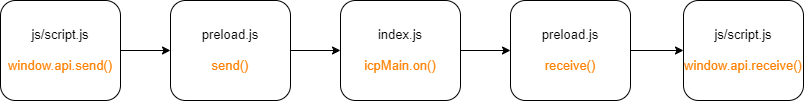

The diagram above was exported from draw.io. Its source (the exported page's mxGraphModel, read from the mxfile embedded in the PNG):
<mxGraphModel dx="2848" dy="728" grid="1" gridSize="10" guides="1" tooltips="1" connect="1" arrows="1" fold="1" page="1" pageScale="1" pageWidth="827" pageHeight="1169" math="0" shadow="0">
  <root>
    <mxCell id="0" />
    <mxCell id="1" parent="0" />
    <mxCell id="aGhRiTCGLjxh8s6cXmyo-7" value="" style="edgeStyle=orthogonalEdgeStyle;rounded=0;orthogonalLoop=1;jettySize=auto;html=1;" edge="1" parent="1" source="aGhRiTCGLjxh8s6cXmyo-1" target="aGhRiTCGLjxh8s6cXmyo-2">
      <mxGeometry relative="1" as="geometry" />
    </mxCell>
    <mxCell id="aGhRiTCGLjxh8s6cXmyo-1" value="&lt;font style=&quot;font-size: 13px;&quot;&gt;js/script.js&lt;br&gt;&lt;br&gt;&lt;font style=&quot;font-size: 13px;&quot; color=&quot;#ff8000&quot;&gt;window.api.send()&lt;/font&gt;&lt;/font&gt;" style="rounded=1;whiteSpace=wrap;html=1;" vertex="1" parent="1">
      <mxGeometry x="-1642" y="300" width="120" height="100" as="geometry" />
    </mxCell>
    <mxCell id="aGhRiTCGLjxh8s6cXmyo-9" value="" style="edgeStyle=orthogonalEdgeStyle;rounded=0;orthogonalLoop=1;jettySize=auto;html=1;" edge="1" parent="1" source="aGhRiTCGLjxh8s6cXmyo-2" target="aGhRiTCGLjxh8s6cXmyo-3">
      <mxGeometry relative="1" as="geometry" />
    </mxCell>
    <mxCell id="aGhRiTCGLjxh8s6cXmyo-2" value="&lt;font style=&quot;font-size: 13px;&quot;&gt;preload.js&lt;br&gt;&lt;br&gt;&lt;font style=&quot;font-size: 13px;&quot; color=&quot;#ff8000&quot;&gt;send()&lt;/font&gt;&lt;/font&gt;" style="rounded=1;whiteSpace=wrap;html=1;" vertex="1" parent="1">
      <mxGeometry x="-1472" y="300" width="120" height="100" as="geometry" />
    </mxCell>
    <mxCell id="aGhRiTCGLjxh8s6cXmyo-11" value="" style="edgeStyle=orthogonalEdgeStyle;rounded=0;orthogonalLoop=1;jettySize=auto;html=1;" edge="1" parent="1" source="aGhRiTCGLjxh8s6cXmyo-3" target="aGhRiTCGLjxh8s6cXmyo-4">
      <mxGeometry relative="1" as="geometry" />
    </mxCell>
    <mxCell id="aGhRiTCGLjxh8s6cXmyo-3" value="&lt;font style=&quot;font-size: 13px;&quot;&gt;index.js&lt;br&gt;&lt;br&gt;&lt;font style=&quot;font-size: 13px;&quot; color=&quot;#ff8000&quot;&gt;icpMain.on()&lt;/font&gt;&lt;/font&gt;" style="rounded=1;whiteSpace=wrap;html=1;" vertex="1" parent="1">
      <mxGeometry x="-1302" y="300" width="120" height="100" as="geometry" />
    </mxCell>
    <mxCell id="aGhRiTCGLjxh8s6cXmyo-12" value="" style="edgeStyle=orthogonalEdgeStyle;rounded=0;orthogonalLoop=1;jettySize=auto;html=1;" edge="1" parent="1" source="aGhRiTCGLjxh8s6cXmyo-4" target="aGhRiTCGLjxh8s6cXmyo-5">
      <mxGeometry relative="1" as="geometry" />
    </mxCell>
    <mxCell id="aGhRiTCGLjxh8s6cXmyo-4" value="&lt;font style=&quot;font-size: 13px;&quot;&gt;preload.js&lt;br&gt;&lt;br&gt;&lt;font style=&quot;font-size: 13px;&quot; color=&quot;#ff8000&quot;&gt;receive()&lt;/font&gt;&lt;/font&gt;" style="rounded=1;whiteSpace=wrap;html=1;" vertex="1" parent="1">
      <mxGeometry x="-1132" y="300" width="120" height="100" as="geometry" />
    </mxCell>
    <mxCell id="aGhRiTCGLjxh8s6cXmyo-5" value="&lt;font style=&quot;font-size: 13px;&quot;&gt;js/script.js&lt;br&gt;&lt;br&gt;&lt;font style=&quot;font-size: 13px;&quot; color=&quot;#ff8000&quot;&gt;window.api.receive()&lt;/font&gt;&lt;/font&gt;" style="rounded=1;whiteSpace=wrap;html=1;" vertex="1" parent="1">
      <mxGeometry x="-959" y="300" width="120" height="100" as="geometry" />
    </mxCell>
  </root>
</mxGraphModel>